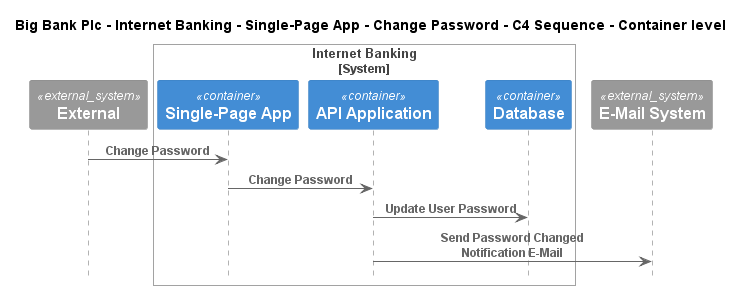

The diagram above was rendered by PlantUML. Its source (embedded in the PNG):
@startuml
!include ..\..\..\..\..\..\..\.c4s\C4_Sequence.puml

title Big Bank Plc - Internet Banking - Single-Page App - Change Password - C4 Sequence - Container level

System_Ext(C4InterFlow.SoftwareSystems.ExternalSystem, "External", "")

System_Boundary(BigBankPlc.SoftwareSystems.InternetBanking, "Internet Banking")
    Container(BigBankPlc.SoftwareSystems.InternetBanking.Containers.SinglePageApp, "Single-Page App", "", "")
    Container(BigBankPlc.SoftwareSystems.InternetBanking.Containers.APIApplication, "API Application", "", "")
    ContainerDb(BigBankPlc.SoftwareSystems.InternetBanking.Containers.Database, "Database", "", "")
Boundary_End()
System_Ext(BigBankPlc.SoftwareSystems.EMailSystem, "E-Mail System", "")

Rel(C4InterFlow.SoftwareSystems.ExternalSystem, BigBankPlc.SoftwareSystems.InternetBanking.Containers.SinglePageApp, "Change Password")
Rel(BigBankPlc.SoftwareSystems.InternetBanking.Containers.SinglePageApp, BigBankPlc.SoftwareSystems.InternetBanking.Containers.APIApplication, "Change Password")
Rel(BigBankPlc.SoftwareSystems.InternetBanking.Containers.APIApplication, BigBankPlc.SoftwareSystems.InternetBanking.Containers.Database, "Update User Password")
Rel(BigBankPlc.SoftwareSystems.InternetBanking.Containers.APIApplication, BigBankPlc.SoftwareSystems.EMailSystem, "Send Password Changed Notification E-Mail")


@enduml